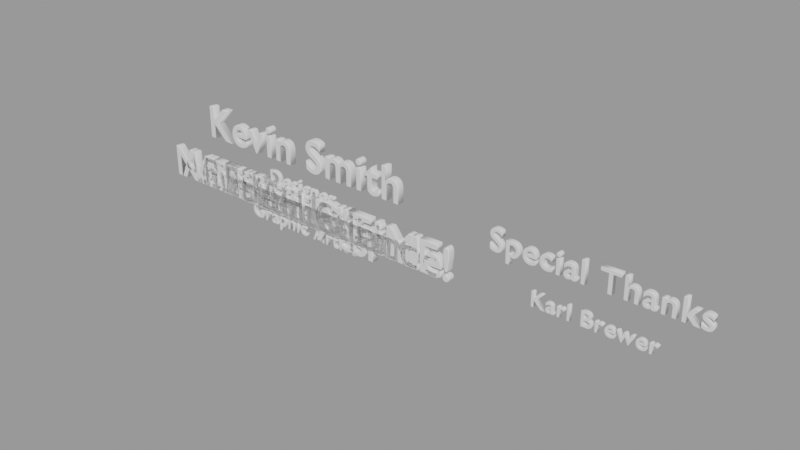 # Source: intro18.blend  (saved by Blender 2.83.19; exported with 4.5.12 LTS)
import bpy
from mathutils import Matrix  # noqa: F401  (used for matrix-valued properties, if any)

bpy.ops.wm.read_factory_settings(use_empty=True)
scene = bpy.context.scene
scene.name = 'text'

# ---- collections
col_credits = bpy.data.collections.new('Credits'); scene.collection.children.link(col_credits)
col_intro_text = bpy.data.collections.new('Intro Text'); scene.collection.children.link(col_intro_text)

# ---- curves / text
txt_text_012 = bpy.data.curves.new('Text.012', 'FONT')
txt_text_012.dimensions = '2D'
txt_text_012.body = 'Play'
txt_text_012.use_path_clamp = True
txt_text_012.bevel_resolution = 3
txt_text_012.extrude = 0.07
txt_text_012.bevel_depth = 0.02
txt_text_012.align_x = 'CENTER'
txt_text_012.align_y = 'CENTER'
txt_text_012.size = 1.01
txt_text_012.space_character = 1.1
txt_text_013 = bpy.data.curves.new('Text.013', 'FONT')
txt_text_013.dimensions = '2D'
txt_text_013.body = 'Intro'
txt_text_013.use_path_clamp = True
txt_text_013.bevel_resolution = 3
txt_text_013.extrude = 0.07
txt_text_013.bevel_depth = 0.02
txt_text_013.align_x = 'CENTER'
txt_text_013.align_y = 'CENTER'
txt_text_013.size = 1.01
txt_text_013.space_character = 1.1
txt_text_014 = bpy.data.curves.new('Text.014', 'FONT')
txt_text_014.dimensions = '2D'
txt_text_014.body = 'Designer\nProgrammer\nGraphic Artist'
txt_text_014.use_path_clamp = True
txt_text_014.bevel_resolution = 3
txt_text_014.extrude = 0.07
txt_text_014.bevel_depth = 0.02
txt_text_014.align_x = 'CENTER'
txt_text_014.align_y = 'CENTER'
txt_text_014.size = 1.01
txt_text_014.space_character = 1.1
txt_text_015 = bpy.data.curves.new('Text.015', 'FONT')
txt_text_015.dimensions = '2D'
txt_text_015.body = 'Kevin Smith'
txt_text_015.use_path_clamp = True
txt_text_015.bevel_resolution = 3
txt_text_015.extrude = 0.07
txt_text_015.bevel_depth = 0.02
txt_text_015.align_x = 'CENTER'
txt_text_015.align_y = 'CENTER'
txt_text_015.size = 1.01
txt_text_015.space_character = 1.1
txt_text_016 = bpy.data.curves.new('Text.016', 'FONT')
txt_text_016.dimensions = '2D'
txt_text_016.body = 'Karl Brewer'
txt_text_016.use_path_clamp = True
txt_text_016.bevel_resolution = 3
txt_text_016.extrude = 0.07
txt_text_016.bevel_depth = 0.02
txt_text_016.align_x = 'CENTER'
txt_text_016.align_y = 'CENTER'
txt_text_016.size = 1.01
txt_text_016.space_character = 1.1
txt_text_017 = bpy.data.curves.new('Text.017', 'FONT')
txt_text_017.dimensions = '2D'
txt_text_017.body = 'Special Thanks'
txt_text_017.use_path_clamp = True
txt_text_017.bevel_resolution = 3
txt_text_017.extrude = 0.07
txt_text_017.bevel_depth = 0.02
txt_text_017.align_x = 'CENTER'
txt_text_017.align_y = 'CENTER'
txt_text_017.size = 1.01
txt_text_017.space_character = 1.1
txt_text_001 = bpy.data.curves.new('Text.001', 'FONT')
txt_text_001.dimensions = '2D'
txt_text_001.body = 'Arrival'
txt_text_001.use_path_clamp = True
txt_text_001.bevel_resolution = 3
txt_text_001.extrude = 0.07
txt_text_001.bevel_depth = 0.02
txt_text_001.align_x = 'CENTER'
txt_text_001.align_y = 'CENTER'
txt_text_001.size = 1.01
txt_text_001.space_character = 1.1
txt_text_002 = bpy.data.curves.new('Text.002', 'FONT')
txt_text_002.dimensions = '2D'
txt_text_002.body = 'First Contact'
txt_text_002.use_path_clamp = True
txt_text_002.bevel_resolution = 3
txt_text_002.extrude = 0.07
txt_text_002.bevel_depth = 0.02
txt_text_002.align_x = 'CENTER'
txt_text_002.align_y = 'CENTER'
txt_text_002.size = 1.01
txt_text_002.space_character = 1.1
txt_text_003 = bpy.data.curves.new('Text.003', 'FONT')
txt_text_003.dimensions = '2D'
txt_text_003.body = 'Bonding'
txt_text_003.use_path_clamp = True
txt_text_003.bevel_resolution = 3
txt_text_003.extrude = 0.07
txt_text_003.bevel_depth = 0.02
txt_text_003.align_x = 'CENTER'
txt_text_003.align_y = 'CENTER'
txt_text_003.size = 1.01
txt_text_003.space_character = 1.1
txt_text_004 = bpy.data.curves.new('Text.004', 'FONT')
txt_text_004.dimensions = '2D'
txt_text_004.body = 'Friendship'
txt_text_004.use_path_clamp = True
txt_text_004.bevel_resolution = 3
txt_text_004.extrude = 0.07
txt_text_004.bevel_depth = 0.02
txt_text_004.align_x = 'CENTER'
txt_text_004.align_y = 'CENTER'
txt_text_004.size = 1.01
txt_text_004.space_character = 1.1
txt_text_005 = bpy.data.curves.new('Text.005', 'FONT')
txt_text_005.dimensions = '2D'
txt_text_005.body = 'War...'
txt_text_005.use_path_clamp = True
txt_text_005.bevel_resolution = 3
txt_text_005.extrude = 0.07
txt_text_005.bevel_depth = 0.02
txt_text_005.align_x = 'CENTER'
txt_text_005.align_y = 'CENTER'
txt_text_005.size = 1.01
txt_text_005.space_character = 1.1
txt_text_006 = bpy.data.curves.new('Text.006', 'FONT')
txt_text_006.dimensions = '2D'
txt_text_006.body = 'Destruction'
txt_text_006.use_path_clamp = True
txt_text_006.bevel_resolution = 3
txt_text_006.extrude = 0.07
txt_text_006.bevel_depth = 0.02
txt_text_006.align_x = 'CENTER'
txt_text_006.align_y = 'CENTER'
txt_text_006.size = 1.01
txt_text_006.space_character = 1.1
txt_text_007 = bpy.data.curves.new('Text.007', 'FONT')
txt_text_007.dimensions = '2D'
txt_text_007.body = 'Loneliness'
txt_text_007.use_path_clamp = True
txt_text_007.bevel_resolution = 3
txt_text_007.extrude = 0.07
txt_text_007.bevel_depth = 0.02
txt_text_007.align_x = 'CENTER'
txt_text_007.align_y = 'CENTER'
txt_text_007.size = 1.01
txt_text_007.space_character = 1.1
txt_text_008 = bpy.data.curves.new('Text.008', 'FONT')
txt_text_008.dimensions = '2D'
txt_text_008.body = 'Never Again'
txt_text_008.use_path_clamp = True
txt_text_008.bevel_resolution = 3
txt_text_008.extrude = 0.07
txt_text_008.bevel_depth = 0.02
txt_text_008.align_x = 'CENTER'
txt_text_008.align_y = 'CENTER'
txt_text_008.size = 1.01
txt_text_008.space_character = 1.1
txt_text_009 = bpy.data.curves.new('Text.009', 'FONT')
txt_text_009.dimensions = '2D'
txt_text_009.body = 'A New Friend'
txt_text_009.use_path_clamp = True
txt_text_009.bevel_resolution = 3
txt_text_009.extrude = 0.07
txt_text_009.bevel_depth = 0.02
txt_text_009.align_x = 'CENTER'
txt_text_009.align_y = 'CENTER'
txt_text_009.size = 1.01
txt_text_009.space_character = 1.1
txt_text_010 = bpy.data.curves.new('Text.010', 'FONT')
txt_text_010.dimensions = '2D'
txt_text_010.body = 'NOT THIS TIME!'
txt_text_010.use_path_clamp = True
txt_text_010.bevel_resolution = 3
txt_text_010.extrude = 0.07
txt_text_010.bevel_depth = 0.02
txt_text_010.align_x = 'CENTER'
txt_text_010.align_y = 'CENTER'
txt_text_010.size = 1.01
txt_text_010.space_character = 1.1
txt_text_011 = bpy.data.curves.new('Text.011', 'FONT')
txt_text_011.dimensions = '2D'
txt_text_011.body = 'Another Chance'
txt_text_011.use_path_clamp = True
txt_text_011.bevel_resolution = 3
txt_text_011.extrude = 0.07
txt_text_011.bevel_depth = 0.02
txt_text_011.align_x = 'CENTER'
txt_text_011.align_y = 'CENTER'
txt_text_011.size = 1.01
txt_text_011.space_character = 1.1

# ---- objects
ob_play = bpy.data.objects.new('Play', txt_text_012)
ob_intro = bpy.data.objects.new('Intro', txt_text_013)
ob_credits = bpy.data.objects.new('Credits', txt_text_014)
ob_credits_001 = bpy.data.objects.new('Credits.001', txt_text_015)
ob_credits_002 = bpy.data.objects.new('Credits.002', txt_text_016)
ob_credits_003 = bpy.data.objects.new('Credits.003', txt_text_017)
ob_0_arrival = bpy.data.objects.new('0-Arrival', txt_text_001)
ob_1_first_contact = bpy.data.objects.new('1-First Contact', txt_text_002)
ob_2_bike = bpy.data.objects.new('2-Bike', txt_text_003)
ob_3_beach = bpy.data.objects.new('3-Beach', txt_text_004)
ob_4_war = bpy.data.objects.new('4-War', txt_text_005)
ob_5_missiles = bpy.data.objects.new('5-Missiles', txt_text_006)
ob_6_death = bpy.data.objects.new('6-Death', txt_text_007)
ob_7_never_again = bpy.data.objects.new('7-Never Again', txt_text_008)
ob_8_a_new_friend = bpy.data.objects.new('8-A New Friend', txt_text_009)
ob_9_not_this_time = bpy.data.objects.new('9-Not This TIme', txt_text_010)
ob_10_another_chance = bpy.data.objects.new('10-Another Chance', txt_text_011)

# ---- transforms, parenting, visibility, modifiers, constraints
ob_play.location = (0.0, 0.0, 0.0)
ob_play.rotation_euler = (1.571, 2.22e-16, 2.22e-16)
ob_play.lineart.crease_threshold = 0.0
ob_intro.location = (0.0, 0.0, 0.0)
ob_intro.rotation_euler = (1.571, 2.22e-16, 2.22e-16)
ob_intro.lineart.crease_threshold = 0.0
ob_credits.location = (0.0, 0.0, 0.0)
ob_credits.rotation_euler = (1.571, 2.22e-16, 2.22e-16)
ob_credits.scale = (0.461, 0.461, 0.461)
ob_credits.lineart.crease_threshold = 0.0
ob_credits_001.location = (0.0, 0.0, 1.261)
ob_credits_001.rotation_euler = (1.571, 2.22e-16, 2.22e-16)
ob_credits_001.lineart.crease_threshold = 0.0
ob_credits_002.location = (6.99, 0.0, 0.0)
ob_credits_002.rotation_euler = (1.571, 2.22e-16, 2.22e-16)
ob_credits_002.scale = (0.461, 0.461, 0.461)
ob_credits_002.lineart.crease_threshold = 0.0
ob_credits_003.location = (6.99, 0.0, 0.9072)
ob_credits_003.rotation_euler = (1.571, 2.22e-16, 2.22e-16)
ob_credits_003.scale = (0.666, 0.666, 0.666)
ob_credits_003.lineart.crease_threshold = 0.0
ob_0_arrival.location = (0.0, 0.0, 0.0)
ob_0_arrival.rotation_euler = (1.571, 2.22e-16, 2.22e-16)
ob_0_arrival.lineart.crease_threshold = 0.0
ob_1_first_contact.location = (0.0, 0.0, 0.0)
ob_1_first_contact.rotation_euler = (1.571, 2.22e-16, 2.22e-16)
ob_1_first_contact.lineart.crease_threshold = 0.0
ob_2_bike.location = (0.0, 0.0, 0.0)
ob_2_bike.rotation_euler = (1.571, 2.22e-16, 2.22e-16)
ob_2_bike.lineart.crease_threshold = 0.0
ob_3_beach.location = (0.0, 0.0, 0.0)
ob_3_beach.rotation_euler = (1.571, 2.22e-16, 2.22e-16)
ob_3_beach.lineart.crease_threshold = 0.0
ob_4_war.location = (0.0, 0.0, 0.0)
ob_4_war.rotation_euler = (1.571, 2.22e-16, 2.22e-16)
ob_4_war.lineart.crease_threshold = 0.0
ob_5_missiles.location = (0.0, 0.0, 0.0)
ob_5_missiles.rotation_euler = (1.571, 2.22e-16, 2.22e-16)
ob_5_missiles.lineart.crease_threshold = 0.0
ob_6_death.location = (0.0, 0.0, 0.0)
ob_6_death.rotation_euler = (1.571, 2.22e-16, 2.22e-16)
ob_6_death.lineart.crease_threshold = 0.0
ob_7_never_again.location = (0.0, 0.0, 0.0)
ob_7_never_again.rotation_euler = (1.571, 2.22e-16, 2.22e-16)
ob_7_never_again.lineart.crease_threshold = 0.0
ob_8_a_new_friend.location = (0.0, 0.0, 0.0)
ob_8_a_new_friend.rotation_euler = (1.571, 2.22e-16, 2.22e-16)
ob_8_a_new_friend.lineart.crease_threshold = 0.0
ob_9_not_this_time.location = (0.0, 0.0, 0.0)
ob_9_not_this_time.rotation_euler = (1.571, 2.22e-16, 2.22e-16)
ob_9_not_this_time.lineart.crease_threshold = 0.0
ob_10_another_chance.location = (0.0, 0.0, 0.0)
ob_10_another_chance.rotation_euler = (1.571, 2.22e-16, 2.22e-16)
ob_10_another_chance.lineart.crease_threshold = 0.0

# ---- collection membership
scene.collection.objects.link(ob_play)
scene.collection.objects.link(ob_intro)
col_credits.objects.link(ob_credits)
col_credits.objects.link(ob_credits_001)
col_credits.objects.link(ob_credits_002)
col_credits.objects.link(ob_credits_003)
col_intro_text.objects.link(ob_0_arrival)
col_intro_text.objects.link(ob_1_first_contact)
col_intro_text.objects.link(ob_2_bike)
col_intro_text.objects.link(ob_3_beach)
col_intro_text.objects.link(ob_4_war)
col_intro_text.objects.link(ob_5_missiles)
col_intro_text.objects.link(ob_6_death)
col_intro_text.objects.link(ob_7_never_again)
col_intro_text.objects.link(ob_8_a_new_friend)
col_intro_text.objects.link(ob_9_not_this_time)
col_intro_text.objects.link(ob_10_another_chance)

# ---- scene / render settings (as saved in the file)
scene.frame_start = 1; scene.frame_end = 250; scene.frame_set(1)
scene.render.engine = 'BLENDER_EEVEE_NEXT'
scene.render.image_settings.exr_codec = 'NONE'
scene.render.simplify_subdivision_render = 0
scene.render.simplify_child_particles_render = 0.0
scene.cycles.use_denoising = False
scene.cycles.samples = 128
scene.cycles.sampling_pattern = 'TABULATED_SOBOL'
scene.cycles.use_adaptive_sampling = False
scene.cycles.use_light_tree = False
scene.view_settings.view_transform = 'Filmic'
bpy.context.view_layer.update()

# ---- added for rendering (the .blend has no active camera and no usable light): camera, sun + grey world if the file has none
cam_auto = bpy.data.cameras.new('AutoCamera')
cam_auto.lens = 50.0
cam_auto.sensor_width = 36.0
cam_auto.clip_end = 1000.0
ob_auto_camera = bpy.data.objects.new('AutoCamera', cam_auto)
scene.collection.objects.link(ob_auto_camera)
ob_auto_camera.location = (14.9228, -14.7423, 10.2998)
ob_auto_camera.rotation_euler = (1.09748, -7.21219e-08, 0.694738)
scene.camera = ob_auto_camera
light_auto_sun = bpy.data.lights.new('AutoSun', 'SUN')
light_auto_sun.energy = 3.0
light_auto_sun.angle = 0.0523599
ob_auto_sun = bpy.data.objects.new('AutoSun', light_auto_sun)
scene.collection.objects.link(ob_auto_sun)
ob_auto_sun.rotation_euler = (0.872665, 0.174533, 0.523599)
if scene.world is None:
    world_auto = bpy.data.worlds.new('AutoWorld')
    world_auto.color = (0.3, 0.3, 0.3)
    scene.world = world_auto
bpy.context.view_layer.update()
